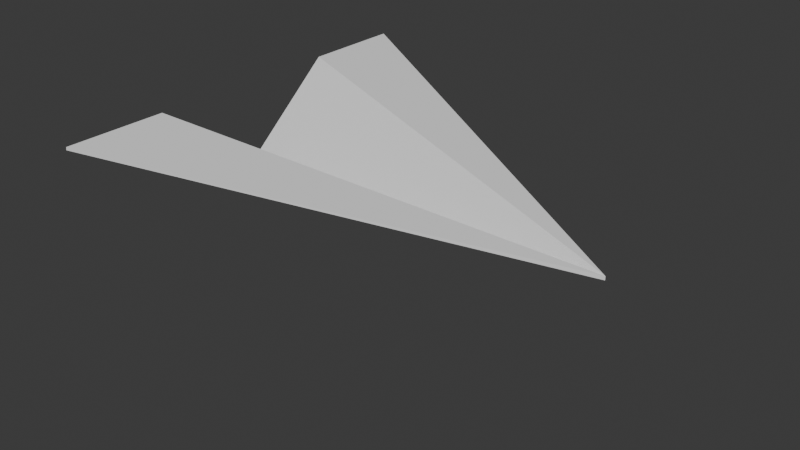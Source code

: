 # Source: Papierflieger.blend  (saved by Blender 4.3.34; exported with 4.5.12 LTS)
import bpy
from mathutils import Matrix  # noqa: F401  (used for matrix-valued properties, if any)

bpy.ops.wm.read_factory_settings(use_empty=True)
scene = bpy.context.scene
scene.name = 'Scene'

# ---- collections
col_collection = bpy.data.collections.new('Collection'); scene.collection.children.link(col_collection)

# ---- world
world_world = bpy.data.worlds.new('World'); scene.world = world_world
world_world.use_nodes = True; world_world.node_tree.nodes.clear()
_N = world_world.node_tree.nodes; _L = world_world.node_tree.links
n0 = _N.new('ShaderNodeOutputWorld'); n0.name = 'World Output'; n0.location = (300, 300)
n1 = _N.new('ShaderNodeBackground'); n1.name = 'Background'; n1.location = (10, 300)
n1.inputs[0].default_value = (0.05088, 0.05088, 0.05088, 1.0)
_L.new(n1.outputs[0], n0.inputs[0])
n0.is_active_output = True
world_world.color = (0.05088, 0.05088, 0.05088)
world_world.sun_shadow_jitter_overblur = 0.0

# ---- meshes
me_plane_001 = bpy.data.meshes.new('Plane.001')
me_plane_001.from_pydata([(-1.0, -1.0, 0.0), (1.0, 0.0, 0.0), (-1.0, 1.0, 0.0), (-1.0, 0.5, 0.0), (-1.0, 0.0, -0.5433), (-1.0, -0.5, 0.0), (-1.0, -1.0, -0.015), (1.003, 0.0, -0.01826), (-1.0, 1.0, -0.015), (-0.9986, 0.5057, -0.01545), (-0.9943, 0.0, -0.5643), (-0.9986, -0.5057, -0.01545)], [], [(3, 1, 2), (0, 1, 5), (5, 1, 4), (4, 1, 3), (9, 8, 7), (6, 11, 7), (11, 10, 7), (10, 9, 7), (0, 5, 11, 6), (1, 0, 6, 7), (3, 2, 8, 9), (4, 3, 9, 10), (5, 4, 10, 11), (2, 1, 7, 8)])
_uv = me_plane_001.uv_layers.new(name='UVMap')
_uv.uv.foreach_set('vector', [0.0, 0.75, 1.0, 1.0, 0.0, 1.0, 0.0, 0.0, 1.0, 0.25, 0.0, 0.25, 0.0, 0.25, 1.0, 0.5, 0.0, 0.5, 0.0, 0.5, 1.0, 0.75, 0.0, 0.75, 0.0, 0.75, 0.0, 1.0, 1.0, 1.0, 0.0, 0.0, 0.0, 0.25, 1.0, 0.25, 0.0, 0.25, 0.0, 0.5, 1.0, 0.5, 0.0, 0.5, 0.0, 0.75, 1.0, 0.75, 0.0, 0.0, 0.0, 0.25, 0.0, 0.25, 0.0, 0.0, 1.0, 0.25, 0.0, 0.0, 0.0, 0.0, 1.0, 0.25, 0.0, 0.75, 0.0, 1.0, 0.0, 1.0, 0.0, 0.75, 0.0, 0.5, 0.0, 0.75, 0.0, 0.75, 0.0, 0.5, 0.0, 0.25, 0.0, 0.5, 0.0, 0.5, 0.0, 0.25, 0.0, 1.0, 1.0, 1.0, 1.0, 1.0, 0.0, 1.0])
me_plane_001.update()
me_plane = bpy.data.meshes.new('Plane')
me_plane.from_pydata([(-1.0, -1.0, 0.0), (1.0, 0.0, 0.0), (-1.0, 1.0, 0.0), (-1.0, 0.5, 0.0), (-1.0, 0.0, -0.5433), (-1.0, -0.5, 0.0)], [], [(3, 1, 2), (0, 1, 5), (5, 1, 4), (4, 1, 3)])
_uv = me_plane.uv_layers.new(name='UVMap')
_uv.uv.foreach_set('vector', [0.0, 0.75, 1.0, 1.0, 0.0, 1.0, 0.0, 0.0, 1.0, 0.25, 0.0, 0.25, 0.0, 0.25, 1.0, 0.5, 0.0, 0.5, 0.0, 0.5, 1.0, 0.75, 0.0, 0.75])
me_plane.update()

# ---- objects
ob_papierflieger = bpy.data.objects.new('Papierflieger', me_plane_001)
ob_plane = bpy.data.objects.new('Plane', me_plane)

# ---- transforms, parenting, visibility, modifiers, constraints
ob_papierflieger.location = (0.0, 0.0, 0.1196)
ob_papierflieger.rotation_euler = (0.0, 0.1639, 0.0)
ob_plane.location = (0.0, 0.0, 0.1196)
ob_plane.rotation_euler = (0.0, 0.1639, 0.0)
_m = ob_plane.modifiers.new('Solidify', 'SOLIDIFY')
_m.thickness = 0.015
_m.use_even_offset = True

# ---- collection membership
scene.collection.objects.link(ob_papierflieger)
col_collection.objects.link(ob_plane)
def _layer_coll(name, lc=None):
    lc = lc or bpy.context.view_layer.layer_collection
    for c in lc.children:
        if c.name == name: return c
        r = _layer_coll(name, c)
        if r: return r
_layer_coll('Collection').exclude = True

# ---- scene / render settings (as saved in the file)
scene.frame_start = 1; scene.frame_end = 250; scene.frame_set(1)
scene.render.engine = 'BLENDER_EEVEE_NEXT'
bpy.context.view_layer.update()

# ---- added for rendering (the .blend has no active camera and no usable light): camera, sun
cam_auto = bpy.data.cameras.new('AutoCamera')
cam_auto.lens = 50.0
cam_auto.sensor_width = 36.0
cam_auto.clip_end = 1000.0
ob_auto_camera = bpy.data.objects.new('AutoCamera', cam_auto)
scene.collection.objects.link(ob_auto_camera)
ob_auto_camera.location = (2.75193, -3.34952, 2.07407)
ob_auto_camera.rotation_euler = (1.09748, -7.21219e-08, 0.694738)
scene.camera = ob_auto_camera
light_auto_sun = bpy.data.lights.new('AutoSun', 'SUN')
light_auto_sun.energy = 3.0
light_auto_sun.angle = 0.0523599
ob_auto_sun = bpy.data.objects.new('AutoSun', light_auto_sun)
scene.collection.objects.link(ob_auto_sun)
ob_auto_sun.rotation_euler = (0.872665, 0.174533, 0.523599)
bpy.context.view_layer.update()

